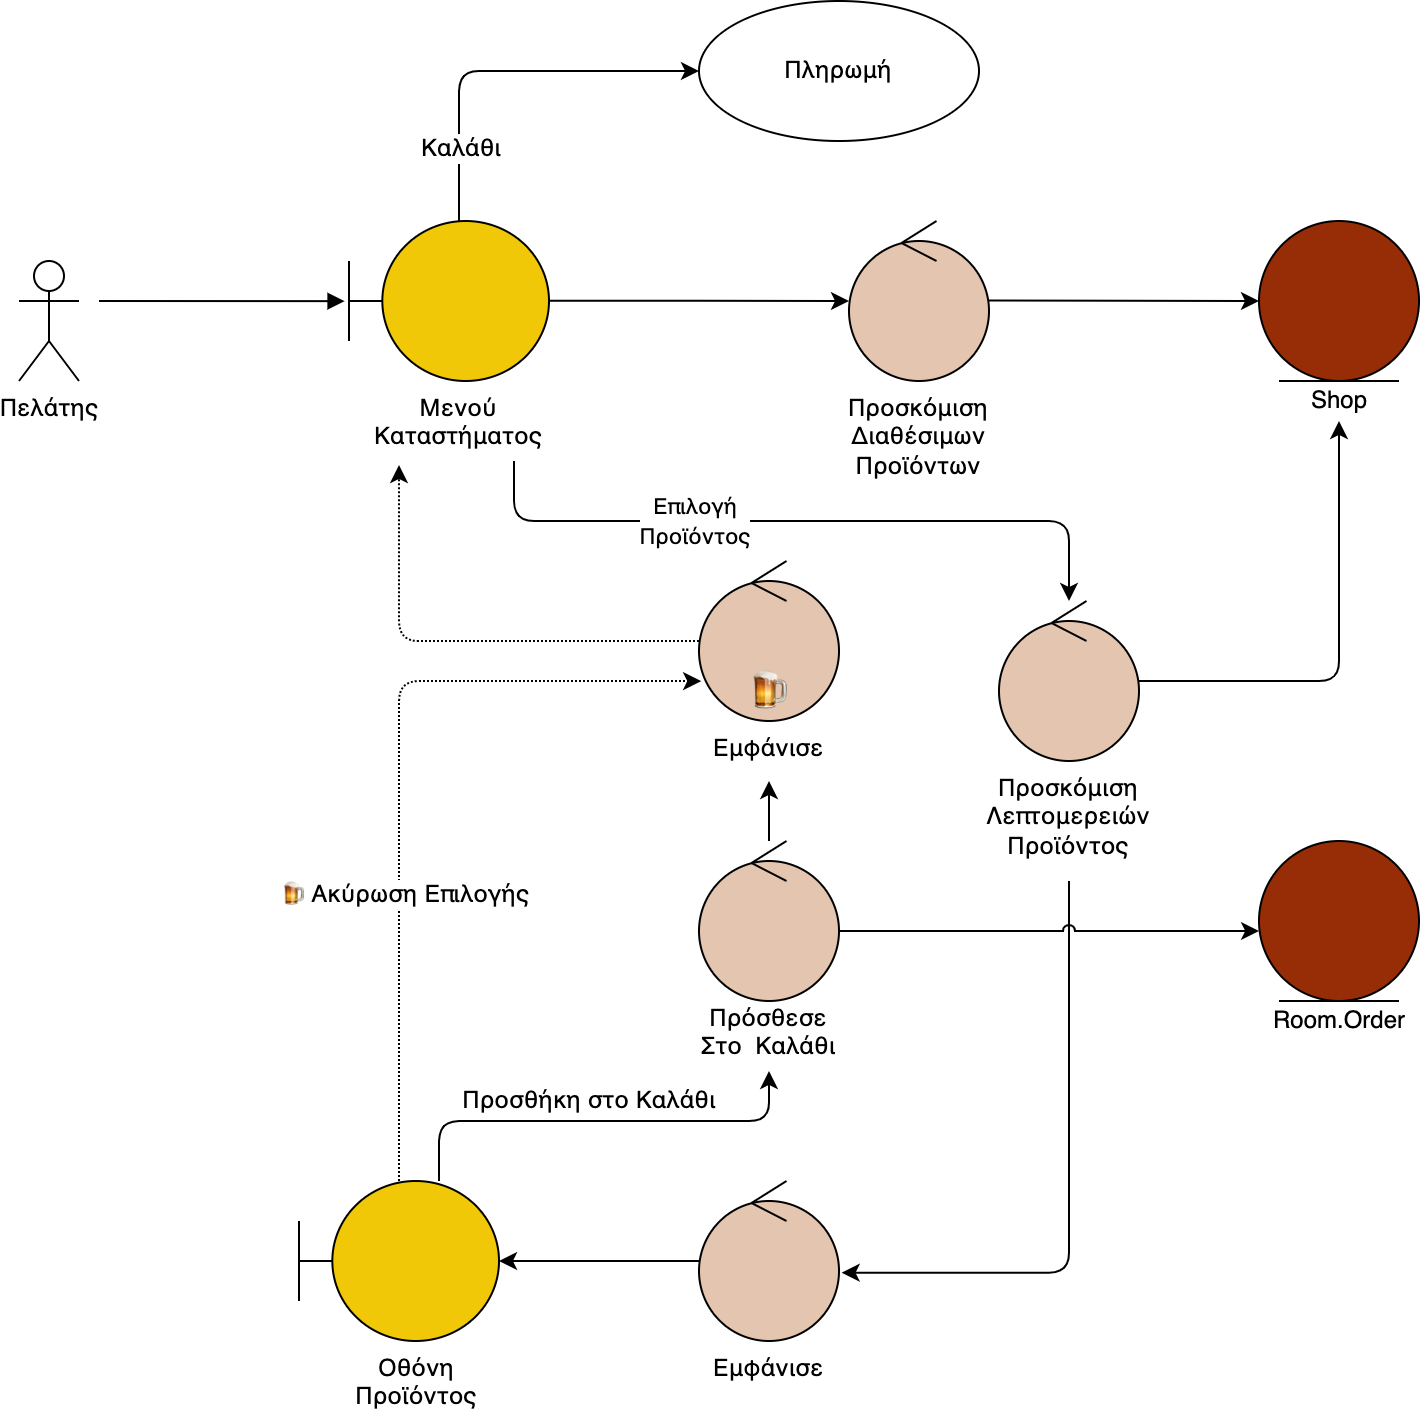

The diagram above was exported from draw.io. Its source (the exported page's mxGraphModel, read from the mxfile embedded in the PNG):
<mxGraphModel dx="1299" dy="953" grid="1" gridSize="10" guides="1" tooltips="1" connect="1" arrows="1" fold="1" page="1" pageScale="1" pageWidth="850" pageHeight="1100" math="0" shadow="0">
  <root>
    <mxCell id="0" />
    <mxCell id="1" parent="0" />
    <mxCell id="076iKT_qOLnqT8b4AHd8-4" style="edgeStyle=orthogonalEdgeStyle;rounded=1;orthogonalLoop=1;jettySize=auto;html=1;exitX=0.75;exitY=1;exitDx=0;exitDy=0;" parent="1" source="076iKT_qOLnqT8b4AHd8-26" target="076iKT_qOLnqT8b4AHd8-17" edge="1">
      <mxGeometry relative="1" as="geometry">
        <Array as="points">
          <mxPoint x="288" y="610.0000000000001" />
          <mxPoint x="565" y="610.0000000000001" />
        </Array>
      </mxGeometry>
    </mxCell>
    <mxCell id="SOjsUPqiTwNB0fj96-eq-9" value="&lt;span style=&quot;font-size: 11px;&quot;&gt;Επιλογή&lt;/span&gt;&lt;br style=&quot;font-size: 11px;&quot;&gt;&lt;span style=&quot;font-size: 11px;&quot;&gt;Προϊόντος&lt;/span&gt;" style="edgeLabel;html=1;align=center;verticalAlign=middle;resizable=0;points=[];fontSize=12;labelBackgroundColor=default;" vertex="1" connectable="0" parent="076iKT_qOLnqT8b4AHd8-4">
      <mxGeometry x="-0.3115" y="1" relative="1" as="geometry">
        <mxPoint as="offset" />
      </mxGeometry>
    </mxCell>
    <mxCell id="076iKT_qOLnqT8b4AHd8-5" style="edgeStyle=orthogonalEdgeStyle;rounded=1;jumpStyle=arc;orthogonalLoop=1;jettySize=auto;html=1;entryX=0;entryY=0.5;entryDx=0;entryDy=0;" parent="1" source="076iKT_qOLnqT8b4AHd8-6" target="SOjsUPqiTwNB0fj96-eq-8" edge="1">
      <mxGeometry relative="1" as="geometry">
        <mxPoint x="379.3700000000001" y="385.3600000000001" as="targetPoint" />
        <Array as="points">
          <mxPoint x="260" y="385" />
        </Array>
      </mxGeometry>
    </mxCell>
    <mxCell id="SOjsUPqiTwNB0fj96-eq-5" value="Καλάθι" style="edgeLabel;html=1;align=center;verticalAlign=middle;resizable=0;points=[];fontSize=12;" vertex="1" connectable="0" parent="076iKT_qOLnqT8b4AHd8-5">
      <mxGeometry x="-0.6184" relative="1" as="geometry">
        <mxPoint as="offset" />
      </mxGeometry>
    </mxCell>
    <mxCell id="076iKT_qOLnqT8b4AHd8-6" value="" style="shape=umlBoundary;whiteSpace=wrap;html=1;fillColor=#F0C808;" parent="1" vertex="1">
      <mxGeometry x="205" y="460" width="100" height="80" as="geometry" />
    </mxCell>
    <mxCell id="076iKT_qOLnqT8b4AHd8-7" value="" style="html=1;verticalAlign=bottom;endArrow=block;rounded=0;entryX=-0.022;entryY=0.501;entryDx=0;entryDy=0;entryPerimeter=0;labelBackgroundColor=none;" parent="1" target="076iKT_qOLnqT8b4AHd8-6" edge="1">
      <mxGeometry x="0.1885" width="80" relative="1" as="geometry">
        <mxPoint x="80" y="500" as="sourcePoint" />
        <mxPoint x="380" y="400" as="targetPoint" />
        <Array as="points">
          <mxPoint x="80" y="500" />
        </Array>
        <mxPoint as="offset" />
      </mxGeometry>
    </mxCell>
    <mxCell id="076iKT_qOLnqT8b4AHd8-8" style="edgeStyle=orthogonalEdgeStyle;rounded=0;orthogonalLoop=1;jettySize=auto;html=1;exitX=1;exitY=0.498;exitDx=0;exitDy=0;exitPerimeter=0;entryX=0;entryY=0.5;entryDx=0;entryDy=0;entryPerimeter=0;" parent="1" source="076iKT_qOLnqT8b4AHd8-6" target="076iKT_qOLnqT8b4AHd8-9" edge="1">
      <mxGeometry relative="1" as="geometry">
        <mxPoint x="460" y="540" as="targetPoint" />
      </mxGeometry>
    </mxCell>
    <mxCell id="076iKT_qOLnqT8b4AHd8-9" value="" style="ellipse;shape=umlControl;whiteSpace=wrap;html=1;fillColor=#E4C5AF;" parent="1" vertex="1">
      <mxGeometry x="455" y="460" width="70" height="80" as="geometry" />
    </mxCell>
    <mxCell id="076iKT_qOLnqT8b4AHd8-10" style="edgeStyle=orthogonalEdgeStyle;rounded=1;orthogonalLoop=1;jettySize=auto;html=1;entryX=0.5;entryY=1;entryDx=0;entryDy=0;" parent="1" source="076iKT_qOLnqT8b4AHd8-12" target="076iKT_qOLnqT8b4AHd8-35" edge="1">
      <mxGeometry relative="1" as="geometry">
        <Array as="points">
          <mxPoint x="250" y="910" />
          <mxPoint x="415" y="910" />
        </Array>
      </mxGeometry>
    </mxCell>
    <mxCell id="076iKT_qOLnqT8b4AHd8-11" style="edgeStyle=orthogonalEdgeStyle;rounded=1;orthogonalLoop=1;jettySize=auto;html=1;dashed=1;dashPattern=1 1;entryX=0.015;entryY=0.738;entryDx=0;entryDy=0;entryPerimeter=0;" parent="1" source="076iKT_qOLnqT8b4AHd8-12" target="076iKT_qOLnqT8b4AHd8-21" edge="1">
      <mxGeometry relative="1" as="geometry">
        <Array as="points">
          <mxPoint x="230" y="690" />
          <mxPoint x="381" y="690" />
        </Array>
        <mxPoint x="380" y="669" as="targetPoint" />
      </mxGeometry>
    </mxCell>
    <mxCell id="SOjsUPqiTwNB0fj96-eq-7" value="&lt;span style=&quot;&quot;&gt;🍺&amp;nbsp;&lt;/span&gt;&lt;span style=&quot;&quot;&gt;Ακύρωση Επιλογής&lt;/span&gt;" style="edgeLabel;html=1;align=center;verticalAlign=middle;resizable=0;points=[];fontSize=12;labelBackgroundColor=#FFFFFF;" vertex="1" connectable="0" parent="076iKT_qOLnqT8b4AHd8-11">
      <mxGeometry x="-0.288" y="-2" relative="1" as="geometry">
        <mxPoint as="offset" />
      </mxGeometry>
    </mxCell>
    <mxCell id="076iKT_qOLnqT8b4AHd8-12" value="" style="shape=umlBoundary;whiteSpace=wrap;html=1;fillColor=#F0C808;" parent="1" vertex="1">
      <mxGeometry x="180" y="940" width="100" height="80" as="geometry" />
    </mxCell>
    <mxCell id="076iKT_qOLnqT8b4AHd8-13" style="edgeStyle=orthogonalEdgeStyle;rounded=0;orthogonalLoop=1;jettySize=auto;html=1;entryX=0;entryY=0.5;entryDx=0;entryDy=0;exitX=0.998;exitY=0.497;exitDx=0;exitDy=0;exitPerimeter=0;" parent="1" source="076iKT_qOLnqT8b4AHd8-9" target="076iKT_qOLnqT8b4AHd8-15" edge="1">
      <mxGeometry relative="1" as="geometry" />
    </mxCell>
    <mxCell id="076iKT_qOLnqT8b4AHd8-14" style="edgeStyle=orthogonalEdgeStyle;rounded=1;orthogonalLoop=1;jettySize=auto;html=1;entryX=0.5;entryY=1;entryDx=0;entryDy=0;entryPerimeter=0;" parent="1" source="076iKT_qOLnqT8b4AHd8-17" edge="1" target="076iKT_qOLnqT8b4AHd8-39">
      <mxGeometry relative="1" as="geometry">
        <mxPoint x="700" y="580" as="targetPoint" />
        <Array as="points">
          <mxPoint x="700" y="690" />
        </Array>
        <mxPoint x="700" y="630.0000000000001" as="sourcePoint" />
      </mxGeometry>
    </mxCell>
    <mxCell id="076iKT_qOLnqT8b4AHd8-15" value="" style="ellipse;shape=umlEntity;whiteSpace=wrap;html=1;fillColor=#972D07;" parent="1" vertex="1">
      <mxGeometry x="660" y="460" width="80" height="80" as="geometry" />
    </mxCell>
    <mxCell id="076iKT_qOLnqT8b4AHd8-16" style="edgeStyle=orthogonalEdgeStyle;rounded=1;orthogonalLoop=1;jettySize=auto;html=1;entryX=1.019;entryY=0.573;entryDx=0;entryDy=0;entryPerimeter=0;" parent="1" source="076iKT_qOLnqT8b4AHd8-27" target="076iKT_qOLnqT8b4AHd8-19" edge="1">
      <mxGeometry relative="1" as="geometry">
        <mxPoint x="555" y="890.0000000000001" as="targetPoint" />
        <Array as="points">
          <mxPoint x="565" y="986" />
        </Array>
        <mxPoint x="555" y="860.0000000000001" as="sourcePoint" />
      </mxGeometry>
    </mxCell>
    <mxCell id="076iKT_qOLnqT8b4AHd8-17" value="" style="ellipse;shape=umlControl;whiteSpace=wrap;html=1;fillColor=#E4C5AF;" parent="1" vertex="1">
      <mxGeometry x="530" y="650.0000000000001" width="70" height="80" as="geometry" />
    </mxCell>
    <mxCell id="076iKT_qOLnqT8b4AHd8-18" style="edgeStyle=orthogonalEdgeStyle;rounded=0;orthogonalLoop=1;jettySize=auto;html=1;" parent="1" source="076iKT_qOLnqT8b4AHd8-19" target="076iKT_qOLnqT8b4AHd8-12" edge="1">
      <mxGeometry relative="1" as="geometry" />
    </mxCell>
    <mxCell id="076iKT_qOLnqT8b4AHd8-19" value="" style="ellipse;shape=umlControl;whiteSpace=wrap;html=1;fillColor=#E4C5AF;" parent="1" vertex="1">
      <mxGeometry x="380" y="940.0000000000001" width="70" height="80" as="geometry" />
    </mxCell>
    <mxCell id="076iKT_qOLnqT8b4AHd8-20" style="edgeStyle=orthogonalEdgeStyle;rounded=1;orthogonalLoop=1;jettySize=auto;html=1;dashed=1;dashPattern=1 1;" parent="1" source="076iKT_qOLnqT8b4AHd8-21" edge="1">
      <mxGeometry relative="1" as="geometry">
        <mxPoint x="230" y="582" as="targetPoint" />
        <Array as="points">
          <mxPoint x="230" y="670" />
        </Array>
      </mxGeometry>
    </mxCell>
    <mxCell id="076iKT_qOLnqT8b4AHd8-21" value="" style="ellipse;shape=umlControl;whiteSpace=wrap;html=1;fillColor=#E4C5AF;" parent="1" vertex="1">
      <mxGeometry x="380" y="630.0000000000001" width="70" height="80" as="geometry" />
    </mxCell>
    <mxCell id="076iKT_qOLnqT8b4AHd8-23" value="Πελάτης" style="shape=umlActor;verticalLabelPosition=bottom;verticalAlign=top;html=1;outlineConnect=0;" parent="1" vertex="1">
      <mxGeometry x="40" y="480" width="30" height="60" as="geometry" />
    </mxCell>
    <mxCell id="076iKT_qOLnqT8b4AHd8-24" value="&lt;meta charset=&quot;utf-8&quot;&gt;&lt;span style=&quot;color: rgb(0, 0, 0); font-family: helvetica; font-size: 12px; font-style: normal; font-weight: 400; letter-spacing: normal; text-indent: 0px; text-transform: none; word-spacing: 0px; display: inline; float: none;&quot;&gt;Προσκόμιση&lt;/span&gt;&lt;br style=&quot;color: rgb(0, 0, 0); font-family: helvetica; font-size: 12px; font-style: normal; font-weight: 400; letter-spacing: normal; text-indent: 0px; text-transform: none; word-spacing: 0px;&quot;&gt;&lt;span style=&quot;color: rgb(0, 0, 0); font-family: helvetica; font-size: 12px; font-style: normal; font-weight: 400; letter-spacing: normal; text-indent: 0px; text-transform: none; word-spacing: 0px; display: inline; float: none;&quot;&gt;Διαθέσιμων&lt;/span&gt;&lt;br style=&quot;color: rgb(0, 0, 0); font-family: helvetica; font-size: 12px; font-style: normal; font-weight: 400; letter-spacing: normal; text-indent: 0px; text-transform: none; word-spacing: 0px;&quot;&gt;&lt;span style=&quot;color: rgb(0, 0, 0); font-family: helvetica; font-size: 12px; font-style: normal; font-weight: 400; letter-spacing: normal; text-indent: 0px; text-transform: none; word-spacing: 0px; display: inline; float: none;&quot;&gt;Προϊόντων&lt;/span&gt;" style="text;whiteSpace=wrap;html=1;align=center;labelBackgroundColor=none;" parent="1" vertex="1">
      <mxGeometry x="440" y="540.0000000000001" width="100" height="60" as="geometry" />
    </mxCell>
    <mxCell id="076iKT_qOLnqT8b4AHd8-26" value="&lt;meta charset=&quot;utf-8&quot;&gt;&lt;span style=&quot;color: rgb(0, 0, 0); font-family: helvetica; font-size: 12px; font-style: normal; font-weight: 400; letter-spacing: normal; text-indent: 0px; text-transform: none; word-spacing: 0px; display: inline; float: none;&quot;&gt;Μενού&lt;/span&gt;&lt;br style=&quot;color: rgb(0, 0, 0); font-family: helvetica; font-size: 12px; font-style: normal; font-weight: 400; letter-spacing: normal; text-indent: 0px; text-transform: none; word-spacing: 0px;&quot;&gt;&lt;span style=&quot;color: rgb(0, 0, 0); font-family: helvetica; font-size: 12px; font-style: normal; font-weight: 400; letter-spacing: normal; text-indent: 0px; text-transform: none; word-spacing: 0px; display: inline; float: none;&quot;&gt;Καταστήματος&lt;/span&gt;" style="text;whiteSpace=wrap;html=1;align=center;labelBackgroundColor=none;" parent="1" vertex="1">
      <mxGeometry x="205" y="540.0000000000001" width="110" height="40" as="geometry" />
    </mxCell>
    <mxCell id="076iKT_qOLnqT8b4AHd8-27" value="&lt;meta charset=&quot;utf-8&quot;&gt;&lt;span style=&quot;color: rgb(0, 0, 0); font-family: helvetica; font-size: 12px; font-style: normal; font-weight: 400; letter-spacing: normal; text-indent: 0px; text-transform: none; word-spacing: 0px; display: inline; float: none;&quot;&gt;Προσκόμιση&lt;/span&gt;&lt;br style=&quot;color: rgb(0, 0, 0); font-family: helvetica; font-size: 12px; font-style: normal; font-weight: 400; letter-spacing: normal; text-indent: 0px; text-transform: none; word-spacing: 0px;&quot;&gt;&lt;span style=&quot;color: rgb(0, 0, 0); font-family: helvetica; font-size: 12px; font-style: normal; font-weight: 400; letter-spacing: normal; text-indent: 0px; text-transform: none; word-spacing: 0px; display: inline; float: none;&quot;&gt;Λεπτομερειών&lt;/span&gt;&lt;br style=&quot;color: rgb(0, 0, 0); font-family: helvetica; font-size: 12px; font-style: normal; font-weight: 400; letter-spacing: normal; text-indent: 0px; text-transform: none; word-spacing: 0px;&quot;&gt;&lt;span style=&quot;color: rgb(0, 0, 0); font-family: helvetica; font-size: 12px; font-style: normal; font-weight: 400; letter-spacing: normal; text-indent: 0px; text-transform: none; word-spacing: 0px; display: inline; float: none;&quot;&gt;Προϊόντος&lt;/span&gt;" style="text;whiteSpace=wrap;html=1;align=center;labelBackgroundColor=none;" parent="1" vertex="1">
      <mxGeometry x="510" y="730.0000000000001" width="110" height="60" as="geometry" />
    </mxCell>
    <mxCell id="076iKT_qOLnqT8b4AHd8-28" value="&lt;meta charset=&quot;utf-8&quot;&gt;&lt;span style=&quot;color: rgb(0, 0, 0); font-family: helvetica; font-size: 12px; font-style: normal; font-weight: 400; letter-spacing: normal; text-indent: 0px; text-transform: none; word-spacing: 0px; display: inline; float: none;&quot;&gt;Εμφάνισε&lt;/span&gt;" style="text;whiteSpace=wrap;html=1;align=center;labelBackgroundColor=none;" parent="1" vertex="1">
      <mxGeometry x="375" y="1020" width="80" height="30" as="geometry" />
    </mxCell>
    <mxCell id="076iKT_qOLnqT8b4AHd8-29" value="&lt;font face=&quot;helvetica&quot;&gt;Οθόνη Προϊόντος&lt;/font&gt;" style="text;whiteSpace=wrap;html=1;align=center;labelBackgroundColor=none;" parent="1" vertex="1">
      <mxGeometry x="189" y="1020" width="100" height="40" as="geometry" />
    </mxCell>
    <mxCell id="076iKT_qOLnqT8b4AHd8-30" value="&lt;meta charset=&quot;utf-8&quot;&gt;&lt;span style=&quot;color: rgb(0, 0, 0); font-family: helvetica; font-size: 12px; font-style: normal; font-weight: 400; letter-spacing: normal; text-indent: 0px; text-transform: none; word-spacing: 0px; display: inline; float: none;&quot;&gt;Εμφάνισε&lt;/span&gt;" style="text;whiteSpace=wrap;html=1;align=center;labelBackgroundColor=none;" parent="1" vertex="1">
      <mxGeometry x="375" y="710.0000000000001" width="80" height="30" as="geometry" />
    </mxCell>
    <mxCell id="076iKT_qOLnqT8b4AHd8-31" value="" style="ellipse;shape=umlEntity;whiteSpace=wrap;html=1;fillColor=#972D07;" parent="1" vertex="1">
      <mxGeometry x="660" y="770.0000000000001" width="80" height="80" as="geometry" />
    </mxCell>
    <mxCell id="076iKT_qOLnqT8b4AHd8-32" style="edgeStyle=orthogonalEdgeStyle;rounded=1;orthogonalLoop=1;jettySize=auto;html=1;jumpStyle=arc;exitX=1.002;exitY=0.562;exitDx=0;exitDy=0;exitPerimeter=0;" parent="1" edge="1" source="076iKT_qOLnqT8b4AHd8-34">
      <mxGeometry relative="1" as="geometry">
        <mxPoint x="660" y="815" as="targetPoint" />
        <mxPoint x="450" y="840" as="sourcePoint" />
        <Array as="points">
          <mxPoint x="660" y="815" />
        </Array>
      </mxGeometry>
    </mxCell>
    <mxCell id="076iKT_qOLnqT8b4AHd8-33" style="edgeStyle=orthogonalEdgeStyle;rounded=1;orthogonalLoop=1;jettySize=auto;html=1;" parent="1" source="076iKT_qOLnqT8b4AHd8-34" target="076iKT_qOLnqT8b4AHd8-30" edge="1">
      <mxGeometry relative="1" as="geometry" />
    </mxCell>
    <mxCell id="076iKT_qOLnqT8b4AHd8-34" value="" style="ellipse;shape=umlControl;whiteSpace=wrap;html=1;fillColor=#E4C5AF;" parent="1" vertex="1">
      <mxGeometry x="380" y="770.0000000000001" width="70" height="80" as="geometry" />
    </mxCell>
    <mxCell id="076iKT_qOLnqT8b4AHd8-35" value="&lt;span style=&quot;color: rgb(0, 0, 0); font-family: helvetica; font-size: 12px; font-style: normal; font-weight: 400; letter-spacing: normal; text-indent: 0px; text-transform: none; word-spacing: 0px; display: inline; float: none;&quot;&gt;Πρόσθεσε&lt;br&gt;Στο&amp;nbsp; Καλάθι&lt;br&gt;&lt;/span&gt;" style="text;whiteSpace=wrap;html=1;align=center;labelBackgroundColor=none;" parent="1" vertex="1">
      <mxGeometry x="375" y="845.0000000000001" width="80" height="40" as="geometry" />
    </mxCell>
    <mxCell id="076iKT_qOLnqT8b4AHd8-39" value="Shop" style="text;html=1;align=center;verticalAlign=middle;resizable=0;points=[];autosize=1;strokeColor=none;fillColor=none;" parent="1" vertex="1">
      <mxGeometry x="680" y="540" width="40" height="20" as="geometry" />
    </mxCell>
    <mxCell id="076iKT_qOLnqT8b4AHd8-40" value="Room.Order" style="text;html=1;align=center;verticalAlign=middle;resizable=0;points=[];autosize=1;strokeColor=none;fillColor=none;" parent="1" vertex="1">
      <mxGeometry x="660" y="850" width="80" height="20" as="geometry" />
    </mxCell>
    <mxCell id="076iKT_qOLnqT8b4AHd8-44" value="Προσθήκη στο Καλάθι" style="text;html=1;align=center;verticalAlign=middle;resizable=0;points=[];autosize=1;strokeColor=none;fillColor=none;" parent="1" vertex="1">
      <mxGeometry x="260" y="890" width="130" height="20" as="geometry" />
    </mxCell>
    <mxCell id="SOjsUPqiTwNB0fj96-eq-2" value="🍺" style="text;whiteSpace=wrap;html=1;align=center;verticalAlign=middle;fontSize=20;" vertex="1" parent="1">
      <mxGeometry x="395" y="680" width="40" height="30" as="geometry" />
    </mxCell>
    <mxCell id="SOjsUPqiTwNB0fj96-eq-8" value="Πληρωμή" style="ellipse;whiteSpace=wrap;html=1;labelBackgroundColor=#FFFFFF;fontSize=12;" vertex="1" parent="1">
      <mxGeometry x="380" y="350" width="140" height="70" as="geometry" />
    </mxCell>
  </root>
</mxGraphModel>